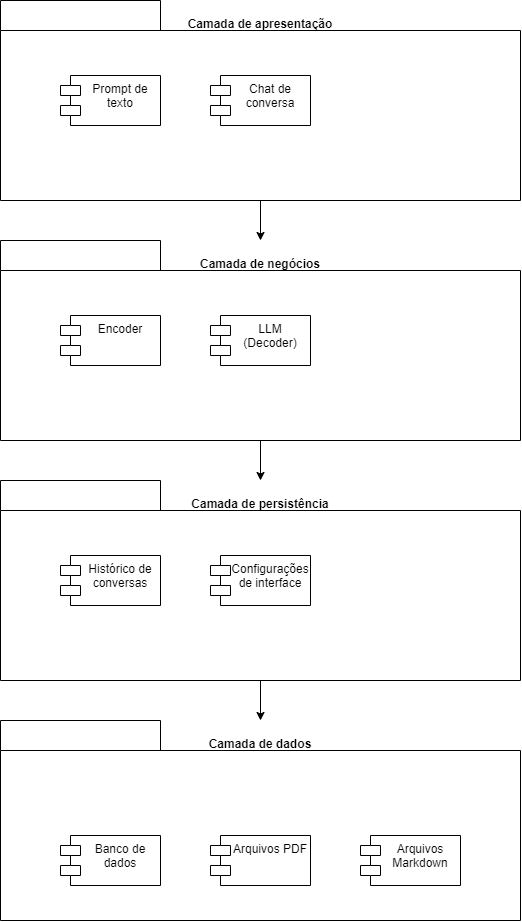

The diagram above was exported from draw.io. Its source (the exported page's mxGraphModel, read from the mxfile embedded in the PNG):
<mxGraphModel dx="1195" dy="650" grid="1" gridSize="10" guides="1" tooltips="1" connect="1" arrows="1" fold="1" page="1" pageScale="1" pageWidth="827" pageHeight="1169" math="0" shadow="0">
  <root>
    <mxCell id="0" />
    <mxCell id="1" parent="0" />
    <mxCell id="P1SHkFLgKh6OHTHcEQz2-18" style="edgeStyle=orthogonalEdgeStyle;rounded=0;orthogonalLoop=1;jettySize=auto;html=1;exitX=0.5;exitY=1;exitDx=0;exitDy=0;exitPerimeter=0;" edge="1" parent="1" source="P1SHkFLgKh6OHTHcEQz2-4" target="P1SHkFLgKh6OHTHcEQz2-8">
      <mxGeometry relative="1" as="geometry" />
    </mxCell>
    <mxCell id="P1SHkFLgKh6OHTHcEQz2-4" value="Camada de apresentação" style="shape=folder;fontStyle=1;spacingTop=10;tabWidth=160;tabHeight=30;tabPosition=left;html=1;whiteSpace=wrap;labelPosition=center;verticalLabelPosition=middle;align=center;verticalAlign=top;horizontal=1;" vertex="1" parent="1">
      <mxGeometry x="120" y="120" width="520" height="200" as="geometry" />
    </mxCell>
    <mxCell id="P1SHkFLgKh6OHTHcEQz2-6" value="Prompt de texto" style="shape=module;align=left;spacingLeft=20;align=center;verticalAlign=top;whiteSpace=wrap;html=1;" vertex="1" parent="1">
      <mxGeometry x="180" y="195" width="100" height="50" as="geometry" />
    </mxCell>
    <mxCell id="P1SHkFLgKh6OHTHcEQz2-7" value="Chat de conversa" style="shape=module;align=left;spacingLeft=20;align=center;verticalAlign=top;whiteSpace=wrap;html=1;" vertex="1" parent="1">
      <mxGeometry x="330" y="195" width="100" height="50" as="geometry" />
    </mxCell>
    <mxCell id="P1SHkFLgKh6OHTHcEQz2-19" style="edgeStyle=orthogonalEdgeStyle;rounded=0;orthogonalLoop=1;jettySize=auto;html=1;exitX=0.5;exitY=1;exitDx=0;exitDy=0;exitPerimeter=0;" edge="1" parent="1" source="P1SHkFLgKh6OHTHcEQz2-8" target="P1SHkFLgKh6OHTHcEQz2-11">
      <mxGeometry relative="1" as="geometry" />
    </mxCell>
    <mxCell id="P1SHkFLgKh6OHTHcEQz2-8" value="Camada de negócios" style="shape=folder;fontStyle=1;spacingTop=10;tabWidth=160;tabHeight=30;tabPosition=left;html=1;whiteSpace=wrap;labelPosition=center;verticalLabelPosition=middle;align=center;verticalAlign=top;horizontal=1;" vertex="1" parent="1">
      <mxGeometry x="120" y="360" width="520" height="200" as="geometry" />
    </mxCell>
    <mxCell id="P1SHkFLgKh6OHTHcEQz2-9" value="Encoder" style="shape=module;align=left;spacingLeft=20;align=center;verticalAlign=top;whiteSpace=wrap;html=1;" vertex="1" parent="1">
      <mxGeometry x="180" y="435" width="100" height="50" as="geometry" />
    </mxCell>
    <mxCell id="P1SHkFLgKh6OHTHcEQz2-10" value="LLM (Decoder)" style="shape=module;align=left;spacingLeft=20;align=center;verticalAlign=top;whiteSpace=wrap;html=1;" vertex="1" parent="1">
      <mxGeometry x="330" y="435" width="100" height="50" as="geometry" />
    </mxCell>
    <mxCell id="P1SHkFLgKh6OHTHcEQz2-20" style="edgeStyle=orthogonalEdgeStyle;rounded=0;orthogonalLoop=1;jettySize=auto;html=1;exitX=0.5;exitY=1;exitDx=0;exitDy=0;exitPerimeter=0;" edge="1" parent="1" source="P1SHkFLgKh6OHTHcEQz2-11" target="P1SHkFLgKh6OHTHcEQz2-14">
      <mxGeometry relative="1" as="geometry" />
    </mxCell>
    <mxCell id="P1SHkFLgKh6OHTHcEQz2-11" value="Camada de persistência" style="shape=folder;fontStyle=1;spacingTop=10;tabWidth=160;tabHeight=30;tabPosition=left;html=1;whiteSpace=wrap;labelPosition=center;verticalLabelPosition=middle;align=center;verticalAlign=top;horizontal=1;" vertex="1" parent="1">
      <mxGeometry x="120" y="600" width="520" height="200" as="geometry" />
    </mxCell>
    <mxCell id="P1SHkFLgKh6OHTHcEQz2-12" value="Histórico de conversas" style="shape=module;align=left;spacingLeft=20;align=center;verticalAlign=top;whiteSpace=wrap;html=1;" vertex="1" parent="1">
      <mxGeometry x="180" y="675" width="100" height="50" as="geometry" />
    </mxCell>
    <mxCell id="P1SHkFLgKh6OHTHcEQz2-13" value="Configurações de interface" style="shape=module;align=left;spacingLeft=20;align=center;verticalAlign=top;whiteSpace=wrap;html=1;" vertex="1" parent="1">
      <mxGeometry x="330" y="675" width="100" height="50" as="geometry" />
    </mxCell>
    <mxCell id="P1SHkFLgKh6OHTHcEQz2-14" value="Camada de dados" style="shape=folder;fontStyle=1;spacingTop=10;tabWidth=160;tabHeight=30;tabPosition=left;html=1;whiteSpace=wrap;labelPosition=center;verticalLabelPosition=middle;align=center;verticalAlign=top;horizontal=1;" vertex="1" parent="1">
      <mxGeometry x="120" y="840" width="520" height="200" as="geometry" />
    </mxCell>
    <mxCell id="P1SHkFLgKh6OHTHcEQz2-15" value="Banco de dados" style="shape=module;align=left;spacingLeft=20;align=center;verticalAlign=top;whiteSpace=wrap;html=1;" vertex="1" parent="1">
      <mxGeometry x="180" y="955" width="100" height="50" as="geometry" />
    </mxCell>
    <mxCell id="P1SHkFLgKh6OHTHcEQz2-16" value="Arquivos PDF" style="shape=module;align=left;spacingLeft=20;align=center;verticalAlign=top;whiteSpace=wrap;html=1;" vertex="1" parent="1">
      <mxGeometry x="330" y="955" width="100" height="50" as="geometry" />
    </mxCell>
    <mxCell id="P1SHkFLgKh6OHTHcEQz2-17" value="Arquivos Markdown" style="shape=module;align=left;spacingLeft=20;align=center;verticalAlign=top;whiteSpace=wrap;html=1;" vertex="1" parent="1">
      <mxGeometry x="480" y="955" width="100" height="50" as="geometry" />
    </mxCell>
  </root>
</mxGraphModel>